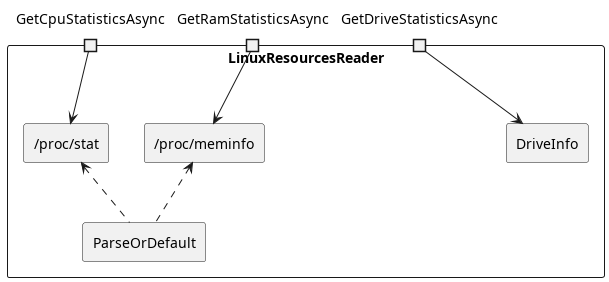

The diagram above was rendered by PlantUML. Its source (embedded in the PNG):
@startuml LinuxResourcesReader
skinparam componentStyle rectangle
skinparam linetype polyline

component LinuxResourcesReader {
    [ParseOrDefault]

    portin GetCpuStatisticsAsync
    GetCpuStatisticsAsync -> [/proc/stat]
    [/proc/stat] <.. ParseOrDefault

    portin GetRamStatisticsAsync
    GetRamStatisticsAsync -> [/proc/meminfo]
    [/proc/meminfo] <.. ParseOrDefault

    portin GetDriveStatisticsAsync
    GetDriveStatisticsAsync -> [DriveInfo]
}

@enduml